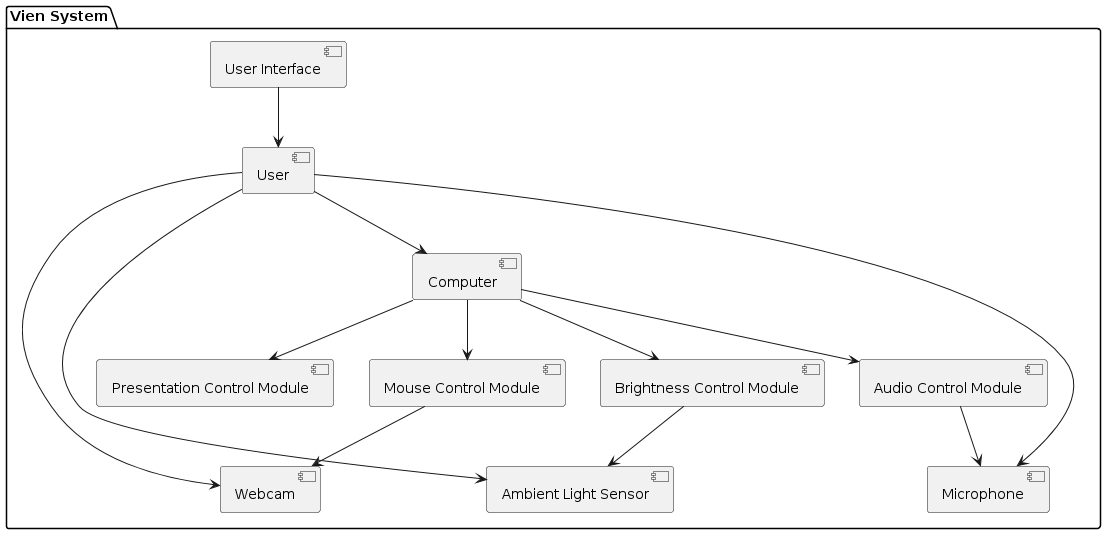

The diagram above was rendered by PlantUML. Its source (embedded in the PNG):
@startuml
package "Vien System" {
  [User Interface] --> [User]
  [User] --> [Computer]

  [Computer] --> [Mouse Control Module]
  [Computer] --> [Audio Control Module]
  [Computer] --> [Presentation Control Module]
  [Computer] --> [Brightness Control Module]

  [Mouse Control Module] --> [Webcam]
  [Audio Control Module] --> [Microphone]
  [Brightness Control Module] --> [Ambient Light Sensor]

  [User] --> [Webcam]
  [User] --> [Microphone]
  [User] --> [Ambient Light Sensor]
}
@enduml